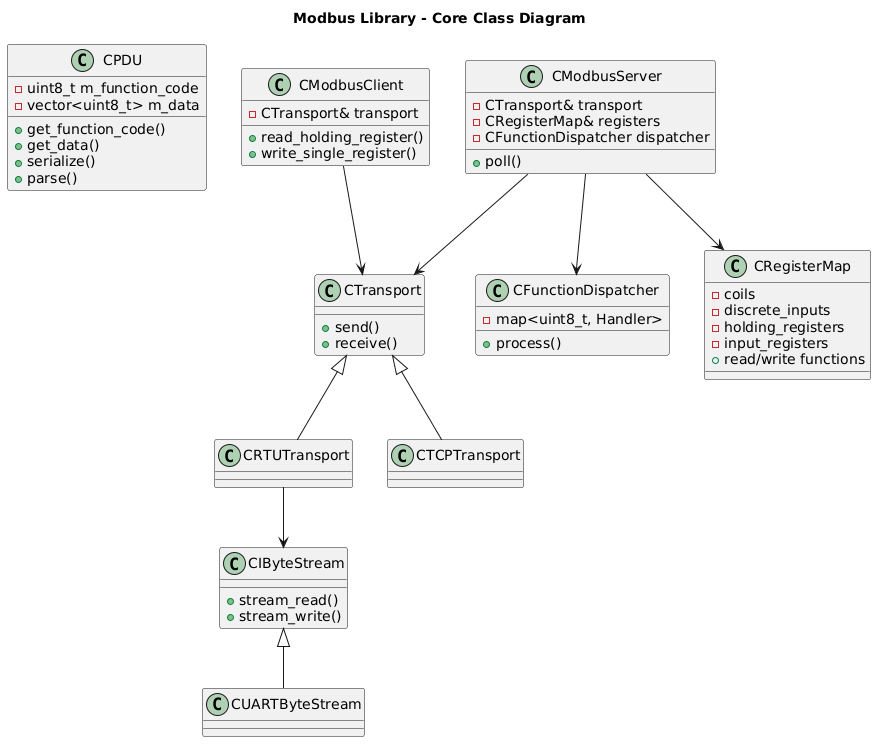

The diagram above was rendered by PlantUML. Its source (embedded in the PNG):
@startuml
title Modbus Library - Core Class Diagram

class CPDU {
    - uint8_t m_function_code
    - vector<uint8_t> m_data
    + get_function_code()
    + get_data()
    + serialize()
    + parse()
}

class CTransport {
    + send()
    + receive()
}

class CRTUTransport
class CTCPTransport

CTransport <|-- CRTUTransport
CTransport <|-- CTCPTransport


class CIByteStream {
    + stream_read()
    + stream_write()
}

class CUARTByteStream
CIByteStream <|-- CUARTByteStream


class CModbusClient {
    - CTransport& transport
    + read_holding_register()
    + write_single_register()
}

class CModbusServer {
    - CTransport& transport
    - CRegisterMap& registers
    - CFunctionDispatcher dispatcher
    + poll()
}


class CFunctionDispatcher {
    - map<uint8_t, Handler>
    + process()
}

class CRegisterMap {
    - coils
    - discrete_inputs
    - holding_registers
    - input_registers
    + read/write functions
}

CModbusClient --> CTransport
CModbusServer --> CTransport
CModbusServer --> CRegisterMap
CModbusServer --> CFunctionDispatcher

CRTUTransport --> CIByteStream
@enduml